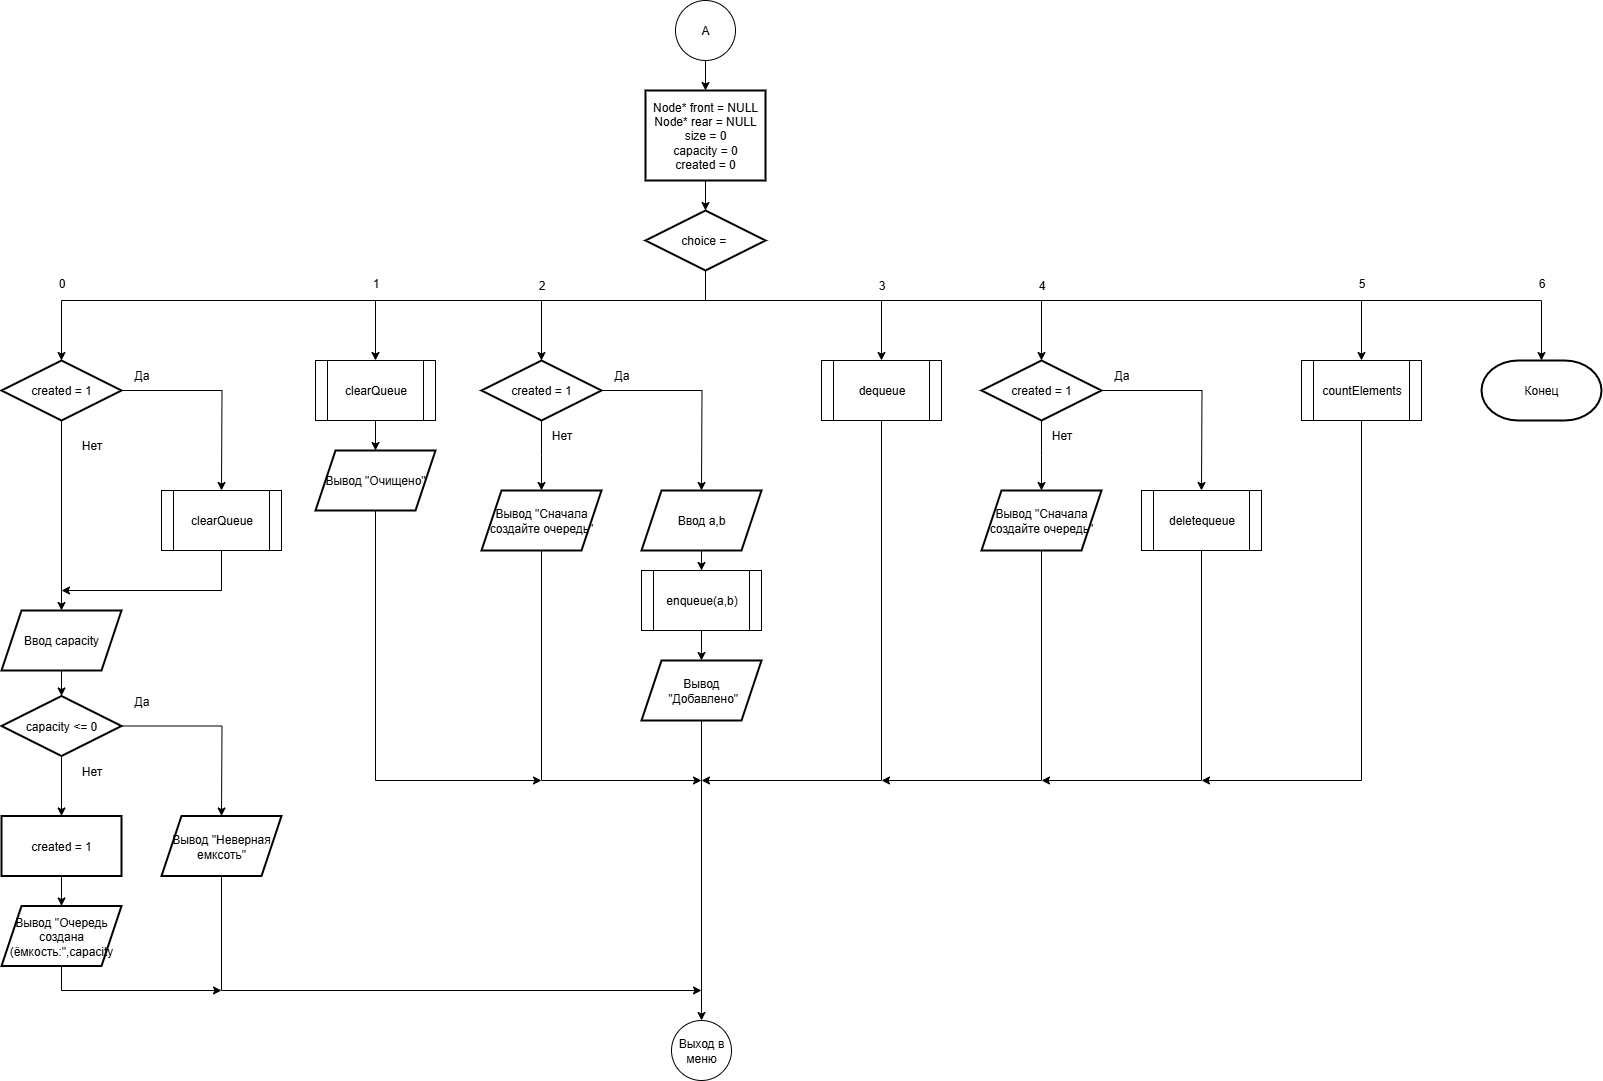

The diagram above was exported from draw.io. Its source (the exported page's mxGraphModel, read from the mxfile embedded in the PNG):
<mxGraphModel dx="1600" dy="1375" grid="1" gridSize="10" guides="1" tooltips="1" connect="1" arrows="1" fold="1" page="1" pageScale="1" pageWidth="827" pageHeight="1169" math="0" shadow="0">
  <root>
    <mxCell id="0" />
    <mxCell id="1" parent="0" />
    <mxCell id="x7qBTZMDuiWFqYhtDf4J-9" style="edgeStyle=orthogonalEdgeStyle;rounded=0;orthogonalLoop=1;jettySize=auto;html=1;entryX=0.5;entryY=0;entryDx=0;entryDy=0;" edge="1" parent="1" source="x7qBTZMDuiWFqYhtDf4J-1" target="x7qBTZMDuiWFqYhtDf4J-8">
      <mxGeometry relative="1" as="geometry" />
    </mxCell>
    <mxCell id="x7qBTZMDuiWFqYhtDf4J-1" value="A" style="ellipse;whiteSpace=wrap;html=1;aspect=fixed;" vertex="1" parent="1">
      <mxGeometry x="384" y="20" width="60" height="60" as="geometry" />
    </mxCell>
    <mxCell id="x7qBTZMDuiWFqYhtDf4J-8" value="Node* front = NULL&lt;div&gt;Node* rear = NULL&lt;/div&gt;&lt;div&gt;size = 0&lt;/div&gt;&lt;div&gt;capacity = 0&lt;/div&gt;&lt;div&gt;created = 0&lt;/div&gt;" style="whiteSpace=wrap;html=1;fontFamily=Helvetica;strokeWidth=2;align=center;fontSize=12;" vertex="1" parent="1">
      <mxGeometry x="354" y="110" width="120" height="90" as="geometry" />
    </mxCell>
    <mxCell id="x7qBTZMDuiWFqYhtDf4J-10" style="edgeStyle=orthogonalEdgeStyle;rounded=0;orthogonalLoop=1;jettySize=auto;html=1;entryX=0.5;entryY=0;entryDx=0;entryDy=0;entryPerimeter=0;" edge="1" source="x7qBTZMDuiWFqYhtDf4J-12" parent="1" target="x7qBTZMDuiWFqYhtDf4J-18">
      <mxGeometry relative="1" as="geometry">
        <mxPoint x="414" y="350" as="targetPoint" />
        <Array as="points">
          <mxPoint x="414" y="320" />
          <mxPoint x="-230" y="320" />
        </Array>
      </mxGeometry>
    </mxCell>
    <mxCell id="x7qBTZMDuiWFqYhtDf4J-43" style="edgeStyle=orthogonalEdgeStyle;rounded=0;orthogonalLoop=1;jettySize=auto;html=1;entryX=0.5;entryY=0;entryDx=0;entryDy=0;" edge="1" parent="1" source="x7qBTZMDuiWFqYhtDf4J-12" target="x7qBTZMDuiWFqYhtDf4J-42">
      <mxGeometry relative="1" as="geometry">
        <Array as="points">
          <mxPoint x="414" y="320" />
          <mxPoint x="84" y="320" />
        </Array>
      </mxGeometry>
    </mxCell>
    <mxCell id="x7qBTZMDuiWFqYhtDf4J-65" style="edgeStyle=orthogonalEdgeStyle;rounded=0;orthogonalLoop=1;jettySize=auto;html=1;entryX=0.5;entryY=0;entryDx=0;entryDy=0;" edge="1" parent="1" source="x7qBTZMDuiWFqYhtDf4J-12" target="x7qBTZMDuiWFqYhtDf4J-64">
      <mxGeometry relative="1" as="geometry">
        <Array as="points">
          <mxPoint x="414" y="320" />
          <mxPoint x="590" y="320" />
        </Array>
      </mxGeometry>
    </mxCell>
    <mxCell id="x7qBTZMDuiWFqYhtDf4J-78" style="edgeStyle=orthogonalEdgeStyle;rounded=0;orthogonalLoop=1;jettySize=auto;html=1;entryX=0.5;entryY=0;entryDx=0;entryDy=0;" edge="1" parent="1" source="x7qBTZMDuiWFqYhtDf4J-12" target="x7qBTZMDuiWFqYhtDf4J-77">
      <mxGeometry relative="1" as="geometry">
        <Array as="points">
          <mxPoint x="414" y="320" />
          <mxPoint x="1070" y="320" />
        </Array>
      </mxGeometry>
    </mxCell>
    <mxCell id="x7qBTZMDuiWFqYhtDf4J-12" value="choice =&amp;nbsp;" style="strokeWidth=2;html=1;shape=mxgraph.flowchart.decision;whiteSpace=wrap;" vertex="1" parent="1">
      <mxGeometry x="354" y="230" width="120" height="60" as="geometry" />
    </mxCell>
    <mxCell id="x7qBTZMDuiWFqYhtDf4J-15" style="edgeStyle=orthogonalEdgeStyle;rounded=0;orthogonalLoop=1;jettySize=auto;html=1;entryX=0.5;entryY=0;entryDx=0;entryDy=0;entryPerimeter=0;" edge="1" parent="1" source="x7qBTZMDuiWFqYhtDf4J-8" target="x7qBTZMDuiWFqYhtDf4J-12">
      <mxGeometry relative="1" as="geometry" />
    </mxCell>
    <mxCell id="x7qBTZMDuiWFqYhtDf4J-16" style="edgeStyle=orthogonalEdgeStyle;rounded=0;orthogonalLoop=1;jettySize=auto;html=1;entryX=0.5;entryY=0;entryDx=0;entryDy=0;" edge="1" source="x7qBTZMDuiWFqYhtDf4J-18" parent="1" target="x7qBTZMDuiWFqYhtDf4J-23">
      <mxGeometry relative="1" as="geometry">
        <mxPoint x="-230" y="510" as="targetPoint" />
      </mxGeometry>
    </mxCell>
    <mxCell id="x7qBTZMDuiWFqYhtDf4J-17" style="edgeStyle=orthogonalEdgeStyle;rounded=0;orthogonalLoop=1;jettySize=auto;html=1;" edge="1" source="x7qBTZMDuiWFqYhtDf4J-18" parent="1">
      <mxGeometry relative="1" as="geometry">
        <mxPoint x="-70" y="510" as="targetPoint" />
      </mxGeometry>
    </mxCell>
    <mxCell id="x7qBTZMDuiWFqYhtDf4J-18" value="created = 1" style="strokeWidth=2;html=1;shape=mxgraph.flowchart.decision;whiteSpace=wrap;" vertex="1" parent="1">
      <mxGeometry x="-290" y="380" width="120" height="60" as="geometry" />
    </mxCell>
    <mxCell id="x7qBTZMDuiWFqYhtDf4J-19" value="Да" style="text;html=1;align=center;verticalAlign=middle;resizable=0;points=[];autosize=1;strokeColor=none;fillColor=none;" vertex="1" parent="1">
      <mxGeometry x="-170" y="380" width="40" height="30" as="geometry" />
    </mxCell>
    <mxCell id="x7qBTZMDuiWFqYhtDf4J-20" value="Нет" style="text;html=1;align=center;verticalAlign=middle;resizable=0;points=[];autosize=1;strokeColor=none;fillColor=none;" vertex="1" parent="1">
      <mxGeometry x="-220" y="450" width="40" height="30" as="geometry" />
    </mxCell>
    <mxCell id="x7qBTZMDuiWFqYhtDf4J-39" style="edgeStyle=orthogonalEdgeStyle;rounded=0;orthogonalLoop=1;jettySize=auto;html=1;" edge="1" parent="1" source="x7qBTZMDuiWFqYhtDf4J-21">
      <mxGeometry relative="1" as="geometry">
        <mxPoint x="-230" y="610" as="targetPoint" />
        <Array as="points">
          <mxPoint x="-70" y="610" />
        </Array>
      </mxGeometry>
    </mxCell>
    <mxCell id="x7qBTZMDuiWFqYhtDf4J-21" value="clearQueue" style="shape=process;whiteSpace=wrap;html=1;backgroundOutline=1;" vertex="1" parent="1">
      <mxGeometry x="-130" y="510" width="120" height="60" as="geometry" />
    </mxCell>
    <mxCell id="x7qBTZMDuiWFqYhtDf4J-23" value="&lt;div&gt;Ввод capacity&lt;/div&gt;" style="shape=parallelogram;perimeter=parallelogramPerimeter;whiteSpace=wrap;html=1;fixedSize=1;fontFamily=Helvetica;strokeWidth=2;horizontal=1;" vertex="1" parent="1">
      <mxGeometry x="-290" y="630" width="120" height="60" as="geometry" />
    </mxCell>
    <mxCell id="x7qBTZMDuiWFqYhtDf4J-25" style="edgeStyle=orthogonalEdgeStyle;rounded=0;orthogonalLoop=1;jettySize=auto;html=1;" edge="1" source="x7qBTZMDuiWFqYhtDf4J-27" parent="1">
      <mxGeometry relative="1" as="geometry">
        <mxPoint x="-230" y="835.5" as="targetPoint" />
      </mxGeometry>
    </mxCell>
    <mxCell id="x7qBTZMDuiWFqYhtDf4J-26" style="edgeStyle=orthogonalEdgeStyle;rounded=0;orthogonalLoop=1;jettySize=auto;html=1;" edge="1" source="x7qBTZMDuiWFqYhtDf4J-27" parent="1">
      <mxGeometry relative="1" as="geometry">
        <mxPoint x="-70" y="835.5" as="targetPoint" />
      </mxGeometry>
    </mxCell>
    <mxCell id="x7qBTZMDuiWFqYhtDf4J-27" value="capacity &amp;lt;= 0" style="strokeWidth=2;html=1;shape=mxgraph.flowchart.decision;whiteSpace=wrap;" vertex="1" parent="1">
      <mxGeometry x="-290" y="715.5" width="120" height="60" as="geometry" />
    </mxCell>
    <mxCell id="x7qBTZMDuiWFqYhtDf4J-28" value="Да" style="text;html=1;align=center;verticalAlign=middle;resizable=0;points=[];autosize=1;strokeColor=none;fillColor=none;" vertex="1" parent="1">
      <mxGeometry x="-170" y="705.5" width="40" height="30" as="geometry" />
    </mxCell>
    <mxCell id="x7qBTZMDuiWFqYhtDf4J-29" value="Нет" style="text;html=1;align=center;verticalAlign=middle;resizable=0;points=[];autosize=1;strokeColor=none;fillColor=none;" vertex="1" parent="1">
      <mxGeometry x="-220" y="775.5" width="40" height="30" as="geometry" />
    </mxCell>
    <mxCell id="x7qBTZMDuiWFqYhtDf4J-30" style="edgeStyle=orthogonalEdgeStyle;rounded=0;orthogonalLoop=1;jettySize=auto;html=1;entryX=0.5;entryY=0;entryDx=0;entryDy=0;entryPerimeter=0;" edge="1" parent="1" source="x7qBTZMDuiWFqYhtDf4J-23" target="x7qBTZMDuiWFqYhtDf4J-27">
      <mxGeometry relative="1" as="geometry" />
    </mxCell>
    <mxCell id="x7qBTZMDuiWFqYhtDf4J-87" style="edgeStyle=orthogonalEdgeStyle;rounded=0;orthogonalLoop=1;jettySize=auto;html=1;" edge="1" parent="1" source="x7qBTZMDuiWFqYhtDf4J-31">
      <mxGeometry relative="1" as="geometry">
        <mxPoint x="410" y="1010" as="targetPoint" />
        <Array as="points">
          <mxPoint x="-70" y="1010" />
        </Array>
      </mxGeometry>
    </mxCell>
    <mxCell id="x7qBTZMDuiWFqYhtDf4J-31" value="Вывод &quot;Неверная емксоть&quot;" style="shape=parallelogram;perimeter=parallelogramPerimeter;whiteSpace=wrap;html=1;fixedSize=1;fontFamily=Helvetica;strokeWidth=2;horizontal=1;" vertex="1" parent="1">
      <mxGeometry x="-130" y="835.5" width="120" height="60" as="geometry" />
    </mxCell>
    <mxCell id="x7qBTZMDuiWFqYhtDf4J-38" style="edgeStyle=orthogonalEdgeStyle;rounded=0;orthogonalLoop=1;jettySize=auto;html=1;entryX=0.5;entryY=0;entryDx=0;entryDy=0;" edge="1" parent="1" source="x7qBTZMDuiWFqYhtDf4J-36" target="x7qBTZMDuiWFqYhtDf4J-37">
      <mxGeometry relative="1" as="geometry" />
    </mxCell>
    <mxCell id="x7qBTZMDuiWFqYhtDf4J-36" value="created = 1" style="whiteSpace=wrap;html=1;fontFamily=Helvetica;strokeWidth=2;align=center;fontSize=12;" vertex="1" parent="1">
      <mxGeometry x="-290" y="835.5000000000002" width="120" height="60" as="geometry" />
    </mxCell>
    <mxCell id="x7qBTZMDuiWFqYhtDf4J-88" style="edgeStyle=orthogonalEdgeStyle;rounded=0;orthogonalLoop=1;jettySize=auto;html=1;" edge="1" parent="1" source="x7qBTZMDuiWFqYhtDf4J-37">
      <mxGeometry relative="1" as="geometry">
        <mxPoint x="-70" y="1010.0000000000002" as="targetPoint" />
        <Array as="points">
          <mxPoint x="-230" y="1010" />
        </Array>
      </mxGeometry>
    </mxCell>
    <mxCell id="x7qBTZMDuiWFqYhtDf4J-37" value="Вывод &quot;Очередь создана (ёмкость:&quot;,capacity" style="shape=parallelogram;perimeter=parallelogramPerimeter;whiteSpace=wrap;html=1;fixedSize=1;fontFamily=Helvetica;strokeWidth=2;horizontal=1;" vertex="1" parent="1">
      <mxGeometry x="-290" y="925.5" width="120" height="60" as="geometry" />
    </mxCell>
    <mxCell id="x7qBTZMDuiWFqYhtDf4J-41" value="0" style="text;html=1;align=center;verticalAlign=middle;resizable=0;points=[];autosize=1;strokeColor=none;fillColor=none;" vertex="1" parent="1">
      <mxGeometry x="-245" y="288" width="30" height="30" as="geometry" />
    </mxCell>
    <mxCell id="x7qBTZMDuiWFqYhtDf4J-42" value="clearQueue" style="shape=process;whiteSpace=wrap;html=1;backgroundOutline=1;" vertex="1" parent="1">
      <mxGeometry x="24" y="380" width="120" height="60" as="geometry" />
    </mxCell>
    <mxCell id="x7qBTZMDuiWFqYhtDf4J-44" value="1" style="text;html=1;align=center;verticalAlign=middle;resizable=0;points=[];autosize=1;strokeColor=none;fillColor=none;" vertex="1" parent="1">
      <mxGeometry x="69" y="288" width="30" height="30" as="geometry" />
    </mxCell>
    <mxCell id="x7qBTZMDuiWFqYhtDf4J-89" style="edgeStyle=orthogonalEdgeStyle;rounded=0;orthogonalLoop=1;jettySize=auto;html=1;" edge="1" parent="1" source="x7qBTZMDuiWFqYhtDf4J-45">
      <mxGeometry relative="1" as="geometry">
        <mxPoint x="250" y="800" as="targetPoint" />
        <Array as="points">
          <mxPoint x="84" y="800" />
        </Array>
      </mxGeometry>
    </mxCell>
    <mxCell id="x7qBTZMDuiWFqYhtDf4J-45" value="Вывод &quot;Очищено&quot;" style="shape=parallelogram;perimeter=parallelogramPerimeter;whiteSpace=wrap;html=1;fixedSize=1;fontFamily=Helvetica;strokeWidth=2;horizontal=1;" vertex="1" parent="1">
      <mxGeometry x="24" y="470" width="120" height="60" as="geometry" />
    </mxCell>
    <mxCell id="x7qBTZMDuiWFqYhtDf4J-46" style="edgeStyle=orthogonalEdgeStyle;rounded=0;orthogonalLoop=1;jettySize=auto;html=1;entryX=0.5;entryY=0;entryDx=0;entryDy=0;" edge="1" parent="1" source="x7qBTZMDuiWFqYhtDf4J-42" target="x7qBTZMDuiWFqYhtDf4J-45">
      <mxGeometry relative="1" as="geometry" />
    </mxCell>
    <mxCell id="x7qBTZMDuiWFqYhtDf4J-49" style="edgeStyle=orthogonalEdgeStyle;rounded=0;orthogonalLoop=1;jettySize=auto;html=1;" edge="1" source="x7qBTZMDuiWFqYhtDf4J-51" parent="1">
      <mxGeometry relative="1" as="geometry">
        <mxPoint x="250" y="510" as="targetPoint" />
      </mxGeometry>
    </mxCell>
    <mxCell id="x7qBTZMDuiWFqYhtDf4J-50" style="edgeStyle=orthogonalEdgeStyle;rounded=0;orthogonalLoop=1;jettySize=auto;html=1;" edge="1" source="x7qBTZMDuiWFqYhtDf4J-51" parent="1">
      <mxGeometry relative="1" as="geometry">
        <mxPoint x="410" y="510" as="targetPoint" />
      </mxGeometry>
    </mxCell>
    <mxCell id="x7qBTZMDuiWFqYhtDf4J-51" value="created = 1" style="strokeWidth=2;html=1;shape=mxgraph.flowchart.decision;whiteSpace=wrap;" vertex="1" parent="1">
      <mxGeometry x="190" y="380" width="120" height="60" as="geometry" />
    </mxCell>
    <mxCell id="x7qBTZMDuiWFqYhtDf4J-52" value="Да" style="text;html=1;align=center;verticalAlign=middle;resizable=0;points=[];autosize=1;strokeColor=none;fillColor=none;" vertex="1" parent="1">
      <mxGeometry x="310" y="380" width="40" height="30" as="geometry" />
    </mxCell>
    <mxCell id="x7qBTZMDuiWFqYhtDf4J-53" value="Нет" style="text;html=1;align=center;verticalAlign=middle;resizable=0;points=[];autosize=1;strokeColor=none;fillColor=none;" vertex="1" parent="1">
      <mxGeometry x="250" y="440" width="40" height="30" as="geometry" />
    </mxCell>
    <mxCell id="x7qBTZMDuiWFqYhtDf4J-54" style="edgeStyle=orthogonalEdgeStyle;rounded=0;orthogonalLoop=1;jettySize=auto;html=1;entryX=0.5;entryY=0;entryDx=0;entryDy=0;entryPerimeter=0;" edge="1" parent="1" source="x7qBTZMDuiWFqYhtDf4J-12" target="x7qBTZMDuiWFqYhtDf4J-51">
      <mxGeometry relative="1" as="geometry">
        <Array as="points">
          <mxPoint x="414" y="320" />
          <mxPoint x="250" y="320" />
        </Array>
      </mxGeometry>
    </mxCell>
    <mxCell id="x7qBTZMDuiWFqYhtDf4J-55" value="2" style="text;html=1;align=center;verticalAlign=middle;resizable=0;points=[];autosize=1;strokeColor=none;fillColor=none;" vertex="1" parent="1">
      <mxGeometry x="235" y="290" width="30" height="30" as="geometry" />
    </mxCell>
    <mxCell id="x7qBTZMDuiWFqYhtDf4J-85" style="edgeStyle=orthogonalEdgeStyle;rounded=0;orthogonalLoop=1;jettySize=auto;html=1;" edge="1" parent="1" source="x7qBTZMDuiWFqYhtDf4J-57">
      <mxGeometry relative="1" as="geometry">
        <mxPoint x="410" y="800" as="targetPoint" />
        <Array as="points">
          <mxPoint x="250" y="800" />
        </Array>
      </mxGeometry>
    </mxCell>
    <mxCell id="x7qBTZMDuiWFqYhtDf4J-57" value="Вывод &quot;Сначала создайте очередь&quot;" style="shape=parallelogram;perimeter=parallelogramPerimeter;whiteSpace=wrap;html=1;fixedSize=1;fontFamily=Helvetica;strokeWidth=2;horizontal=1;" vertex="1" parent="1">
      <mxGeometry x="190" y="510" width="120" height="60" as="geometry" />
    </mxCell>
    <mxCell id="x7qBTZMDuiWFqYhtDf4J-60" style="edgeStyle=orthogonalEdgeStyle;rounded=0;orthogonalLoop=1;jettySize=auto;html=1;entryX=0.5;entryY=0;entryDx=0;entryDy=0;" edge="1" parent="1" source="x7qBTZMDuiWFqYhtDf4J-58" target="x7qBTZMDuiWFqYhtDf4J-59">
      <mxGeometry relative="1" as="geometry" />
    </mxCell>
    <mxCell id="x7qBTZMDuiWFqYhtDf4J-58" value="&lt;div&gt;Ввод a,b&lt;/div&gt;" style="shape=parallelogram;perimeter=parallelogramPerimeter;whiteSpace=wrap;html=1;fixedSize=1;fontFamily=Helvetica;strokeWidth=2;horizontal=1;" vertex="1" parent="1">
      <mxGeometry x="350" y="510" width="120" height="60" as="geometry" />
    </mxCell>
    <mxCell id="x7qBTZMDuiWFqYhtDf4J-62" style="edgeStyle=orthogonalEdgeStyle;rounded=0;orthogonalLoop=1;jettySize=auto;html=1;entryX=0.5;entryY=0;entryDx=0;entryDy=0;" edge="1" parent="1" source="x7qBTZMDuiWFqYhtDf4J-59" target="x7qBTZMDuiWFqYhtDf4J-61">
      <mxGeometry relative="1" as="geometry" />
    </mxCell>
    <mxCell id="x7qBTZMDuiWFqYhtDf4J-59" value="enqueue(a,b)" style="shape=process;whiteSpace=wrap;html=1;backgroundOutline=1;" vertex="1" parent="1">
      <mxGeometry x="350" y="590" width="120" height="60" as="geometry" />
    </mxCell>
    <mxCell id="x7qBTZMDuiWFqYhtDf4J-86" style="edgeStyle=orthogonalEdgeStyle;rounded=0;orthogonalLoop=1;jettySize=auto;html=1;entryX=0.5;entryY=0;entryDx=0;entryDy=0;" edge="1" parent="1" source="x7qBTZMDuiWFqYhtDf4J-61" target="x7qBTZMDuiWFqYhtDf4J-67">
      <mxGeometry relative="1" as="geometry" />
    </mxCell>
    <mxCell id="x7qBTZMDuiWFqYhtDf4J-61" value="Вывод&lt;div&gt;&amp;nbsp;&quot;Добавлено&quot;&lt;/div&gt;" style="shape=parallelogram;perimeter=parallelogramPerimeter;whiteSpace=wrap;html=1;fixedSize=1;fontFamily=Helvetica;strokeWidth=2;horizontal=1;" vertex="1" parent="1">
      <mxGeometry x="350" y="680" width="120" height="60" as="geometry" />
    </mxCell>
    <mxCell id="x7qBTZMDuiWFqYhtDf4J-90" style="edgeStyle=orthogonalEdgeStyle;rounded=0;orthogonalLoop=1;jettySize=auto;html=1;" edge="1" parent="1" source="x7qBTZMDuiWFqYhtDf4J-64">
      <mxGeometry relative="1" as="geometry">
        <mxPoint x="410" y="800" as="targetPoint" />
        <Array as="points">
          <mxPoint x="590" y="800" />
        </Array>
      </mxGeometry>
    </mxCell>
    <mxCell id="x7qBTZMDuiWFqYhtDf4J-64" value="dequeue" style="shape=process;whiteSpace=wrap;html=1;backgroundOutline=1;" vertex="1" parent="1">
      <mxGeometry x="530" y="380" width="120" height="60" as="geometry" />
    </mxCell>
    <mxCell id="x7qBTZMDuiWFqYhtDf4J-66" value="3" style="text;html=1;align=center;verticalAlign=middle;resizable=0;points=[];autosize=1;strokeColor=none;fillColor=none;" vertex="1" parent="1">
      <mxGeometry x="575" y="290" width="30" height="30" as="geometry" />
    </mxCell>
    <mxCell id="x7qBTZMDuiWFqYhtDf4J-67" value="Выход в меню" style="ellipse;whiteSpace=wrap;html=1;aspect=fixed;" vertex="1" parent="1">
      <mxGeometry x="380" y="1040" width="60" height="60" as="geometry" />
    </mxCell>
    <mxCell id="x7qBTZMDuiWFqYhtDf4J-68" style="edgeStyle=orthogonalEdgeStyle;rounded=0;orthogonalLoop=1;jettySize=auto;html=1;" edge="1" source="x7qBTZMDuiWFqYhtDf4J-70" parent="1">
      <mxGeometry relative="1" as="geometry">
        <mxPoint x="750" y="510" as="targetPoint" />
      </mxGeometry>
    </mxCell>
    <mxCell id="x7qBTZMDuiWFqYhtDf4J-69" style="edgeStyle=orthogonalEdgeStyle;rounded=0;orthogonalLoop=1;jettySize=auto;html=1;" edge="1" source="x7qBTZMDuiWFqYhtDf4J-70" parent="1">
      <mxGeometry relative="1" as="geometry">
        <mxPoint x="910" y="510" as="targetPoint" />
      </mxGeometry>
    </mxCell>
    <mxCell id="x7qBTZMDuiWFqYhtDf4J-70" value="created = 1" style="strokeWidth=2;html=1;shape=mxgraph.flowchart.decision;whiteSpace=wrap;" vertex="1" parent="1">
      <mxGeometry x="690" y="380" width="120" height="60" as="geometry" />
    </mxCell>
    <mxCell id="x7qBTZMDuiWFqYhtDf4J-71" value="Да" style="text;html=1;align=center;verticalAlign=middle;resizable=0;points=[];autosize=1;strokeColor=none;fillColor=none;" vertex="1" parent="1">
      <mxGeometry x="810" y="380" width="40" height="30" as="geometry" />
    </mxCell>
    <mxCell id="x7qBTZMDuiWFqYhtDf4J-72" value="Нет" style="text;html=1;align=center;verticalAlign=middle;resizable=0;points=[];autosize=1;strokeColor=none;fillColor=none;" vertex="1" parent="1">
      <mxGeometry x="750" y="440" width="40" height="30" as="geometry" />
    </mxCell>
    <mxCell id="x7qBTZMDuiWFqYhtDf4J-91" style="edgeStyle=orthogonalEdgeStyle;rounded=0;orthogonalLoop=1;jettySize=auto;html=1;" edge="1" parent="1" source="x7qBTZMDuiWFqYhtDf4J-73">
      <mxGeometry relative="1" as="geometry">
        <mxPoint x="590" y="800" as="targetPoint" />
        <Array as="points">
          <mxPoint x="750" y="800" />
        </Array>
      </mxGeometry>
    </mxCell>
    <mxCell id="x7qBTZMDuiWFqYhtDf4J-73" value="Вывод &quot;Сначала создайте очередь&quot;" style="shape=parallelogram;perimeter=parallelogramPerimeter;whiteSpace=wrap;html=1;fixedSize=1;fontFamily=Helvetica;strokeWidth=2;horizontal=1;" vertex="1" parent="1">
      <mxGeometry x="690" y="510" width="120" height="60" as="geometry" />
    </mxCell>
    <mxCell id="x7qBTZMDuiWFqYhtDf4J-92" style="edgeStyle=orthogonalEdgeStyle;rounded=0;orthogonalLoop=1;jettySize=auto;html=1;" edge="1" parent="1" source="x7qBTZMDuiWFqYhtDf4J-74">
      <mxGeometry relative="1" as="geometry">
        <mxPoint x="750" y="800" as="targetPoint" />
        <Array as="points">
          <mxPoint x="910" y="800" />
        </Array>
      </mxGeometry>
    </mxCell>
    <mxCell id="x7qBTZMDuiWFqYhtDf4J-74" value="deletequeue" style="shape=process;whiteSpace=wrap;html=1;backgroundOutline=1;" vertex="1" parent="1">
      <mxGeometry x="850" y="510" width="120" height="60" as="geometry" />
    </mxCell>
    <mxCell id="x7qBTZMDuiWFqYhtDf4J-75" style="edgeStyle=orthogonalEdgeStyle;rounded=0;orthogonalLoop=1;jettySize=auto;html=1;entryX=0.5;entryY=0;entryDx=0;entryDy=0;entryPerimeter=0;" edge="1" parent="1" source="x7qBTZMDuiWFqYhtDf4J-12" target="x7qBTZMDuiWFqYhtDf4J-70">
      <mxGeometry relative="1" as="geometry">
        <Array as="points">
          <mxPoint x="414" y="320" />
          <mxPoint x="750" y="320" />
        </Array>
      </mxGeometry>
    </mxCell>
    <mxCell id="x7qBTZMDuiWFqYhtDf4J-76" value="4" style="text;html=1;align=center;verticalAlign=middle;resizable=0;points=[];autosize=1;strokeColor=none;fillColor=none;" vertex="1" parent="1">
      <mxGeometry x="735" y="290" width="30" height="30" as="geometry" />
    </mxCell>
    <mxCell id="x7qBTZMDuiWFqYhtDf4J-93" style="edgeStyle=orthogonalEdgeStyle;rounded=0;orthogonalLoop=1;jettySize=auto;html=1;" edge="1" parent="1" source="x7qBTZMDuiWFqYhtDf4J-77">
      <mxGeometry relative="1" as="geometry">
        <mxPoint x="910" y="800" as="targetPoint" />
        <Array as="points">
          <mxPoint x="1070" y="800" />
        </Array>
      </mxGeometry>
    </mxCell>
    <mxCell id="x7qBTZMDuiWFqYhtDf4J-77" value="countElements" style="shape=process;whiteSpace=wrap;html=1;backgroundOutline=1;" vertex="1" parent="1">
      <mxGeometry x="1010" y="380" width="120" height="60" as="geometry" />
    </mxCell>
    <mxCell id="x7qBTZMDuiWFqYhtDf4J-79" value="5" style="text;html=1;align=center;verticalAlign=middle;resizable=0;points=[];autosize=1;strokeColor=none;fillColor=none;" vertex="1" parent="1">
      <mxGeometry x="1055" y="288" width="30" height="30" as="geometry" />
    </mxCell>
    <mxCell id="x7qBTZMDuiWFqYhtDf4J-80" value="Конец" style="strokeWidth=2;html=1;shape=mxgraph.flowchart.terminator;whiteSpace=wrap;fontFamily=Helvetica;" vertex="1" parent="1">
      <mxGeometry x="1190" y="380" width="120" height="60" as="geometry" />
    </mxCell>
    <mxCell id="x7qBTZMDuiWFqYhtDf4J-81" style="edgeStyle=orthogonalEdgeStyle;rounded=0;orthogonalLoop=1;jettySize=auto;html=1;entryX=0.5;entryY=0;entryDx=0;entryDy=0;entryPerimeter=0;" edge="1" parent="1" source="x7qBTZMDuiWFqYhtDf4J-12" target="x7qBTZMDuiWFqYhtDf4J-80">
      <mxGeometry relative="1" as="geometry">
        <Array as="points">
          <mxPoint x="414" y="320" />
          <mxPoint x="1250" y="320" />
        </Array>
      </mxGeometry>
    </mxCell>
    <mxCell id="x7qBTZMDuiWFqYhtDf4J-82" value="6" style="text;html=1;align=center;verticalAlign=middle;resizable=0;points=[];autosize=1;strokeColor=none;fillColor=none;" vertex="1" parent="1">
      <mxGeometry x="1235" y="288" width="30" height="30" as="geometry" />
    </mxCell>
  </root>
</mxGraphModel>